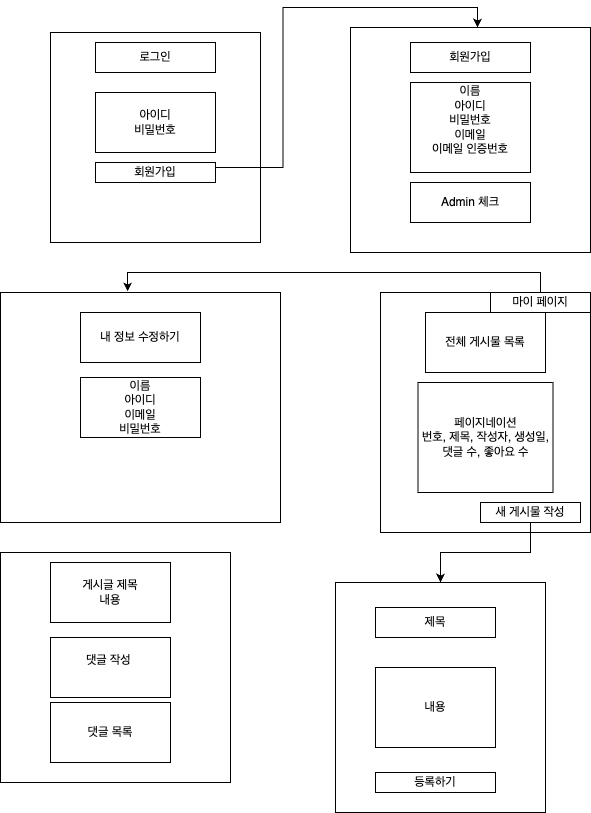

The diagram above was exported from draw.io. Its source (the exported page's mxGraphModel, read from the mxfile embedded in the PNG):
<mxGraphModel dx="1194" dy="615" grid="1" gridSize="10" guides="1" tooltips="1" connect="1" arrows="1" fold="1" page="1" pageScale="1" pageWidth="827" pageHeight="1169" math="0" shadow="0">
  <root>
    <mxCell id="0" />
    <mxCell id="1" parent="0" />
    <mxCell id="03ciMx_jLz9saiBWuO0D-1" value="" style="whiteSpace=wrap;html=1;aspect=fixed;" parent="1" vertex="1">
      <mxGeometry x="240" y="150" width="210" height="210" as="geometry" />
    </mxCell>
    <mxCell id="03ciMx_jLz9saiBWuO0D-2" value="아이디&lt;div&gt;비밀번호&lt;/div&gt;" style="rounded=0;whiteSpace=wrap;html=1;" parent="1" vertex="1">
      <mxGeometry x="285" y="210" width="120" height="60" as="geometry" />
    </mxCell>
    <mxCell id="03ciMx_jLz9saiBWuO0D-4" value="로그인" style="rounded=0;whiteSpace=wrap;html=1;" parent="1" vertex="1">
      <mxGeometry x="285" y="160" width="120" height="30" as="geometry" />
    </mxCell>
    <mxCell id="03ciMx_jLz9saiBWuO0D-5" value="" style="rounded=0;whiteSpace=wrap;html=1;" parent="1" vertex="1">
      <mxGeometry x="540" y="145" width="240" height="225" as="geometry" />
    </mxCell>
    <mxCell id="03ciMx_jLz9saiBWuO0D-6" value="회원가입" style="rounded=0;whiteSpace=wrap;html=1;" parent="1" vertex="1">
      <mxGeometry x="600" y="160" width="120" height="30" as="geometry" />
    </mxCell>
    <mxCell id="03ciMx_jLz9saiBWuO0D-7" value="이름&lt;div&gt;아이디&lt;/div&gt;&lt;div&gt;비밀번호&lt;/div&gt;&lt;div&gt;이메일&lt;/div&gt;&lt;div&gt;이메일 인증번호&lt;/div&gt;&lt;div&gt;&lt;br&gt;&lt;/div&gt;" style="rounded=0;whiteSpace=wrap;html=1;" parent="1" vertex="1">
      <mxGeometry x="600" y="200" width="120" height="90" as="geometry" />
    </mxCell>
    <mxCell id="03ciMx_jLz9saiBWuO0D-3" value="Admin 체크" style="rounded=0;whiteSpace=wrap;html=1;" parent="1" vertex="1">
      <mxGeometry x="600" y="300" width="120" height="40" as="geometry" />
    </mxCell>
    <mxCell id="03ciMx_jLz9saiBWuO0D-10" value="" style="rounded=0;whiteSpace=wrap;html=1;" parent="1" vertex="1">
      <mxGeometry x="190" y="410" width="280" height="230" as="geometry" />
    </mxCell>
    <mxCell id="03ciMx_jLz9saiBWuO0D-11" value="내 정보 수정하기" style="rounded=0;whiteSpace=wrap;html=1;" parent="1" vertex="1">
      <mxGeometry x="270" y="430" width="120" height="50" as="geometry" />
    </mxCell>
    <mxCell id="03ciMx_jLz9saiBWuO0D-12" value="이름&lt;div&gt;아이디&lt;/div&gt;&lt;div&gt;이메일&lt;/div&gt;&lt;div&gt;비밀번호&lt;/div&gt;" style="rounded=0;whiteSpace=wrap;html=1;" parent="1" vertex="1">
      <mxGeometry x="270" y="495" width="120" height="60" as="geometry" />
    </mxCell>
    <mxCell id="03ciMx_jLz9saiBWuO0D-13" value="" style="rounded=0;whiteSpace=wrap;html=1;" parent="1" vertex="1">
      <mxGeometry x="570" y="410" width="210" height="240" as="geometry" />
    </mxCell>
    <mxCell id="03ciMx_jLz9saiBWuO0D-14" value="전체 게시물 목록" style="rounded=0;whiteSpace=wrap;html=1;" parent="1" vertex="1">
      <mxGeometry x="615" y="430" width="120" height="60" as="geometry" />
    </mxCell>
    <mxCell id="03ciMx_jLz9saiBWuO0D-15" value="페이지네이션&lt;div&gt;번호, 제목, 작성자, 생성일,&lt;/div&gt;&lt;div&gt;댓글 수, 좋아요 수&lt;/div&gt;" style="rounded=0;whiteSpace=wrap;html=1;" parent="1" vertex="1">
      <mxGeometry x="607.5" y="500" width="135" height="110" as="geometry" />
    </mxCell>
    <mxCell id="03ciMx_jLz9saiBWuO0D-27" style="edgeStyle=orthogonalEdgeStyle;rounded=0;orthogonalLoop=1;jettySize=auto;html=1;exitX=0.5;exitY=1;exitDx=0;exitDy=0;entryX=0.5;entryY=0;entryDx=0;entryDy=0;" parent="1" source="03ciMx_jLz9saiBWuO0D-16" target="03ciMx_jLz9saiBWuO0D-23" edge="1">
      <mxGeometry relative="1" as="geometry" />
    </mxCell>
    <mxCell id="03ciMx_jLz9saiBWuO0D-16" value="새 게시물 작성" style="rounded=0;whiteSpace=wrap;html=1;" parent="1" vertex="1">
      <mxGeometry x="670" y="620" width="100" height="20" as="geometry" />
    </mxCell>
    <mxCell id="03ciMx_jLz9saiBWuO0D-17" value="마이 페이지" style="rounded=0;whiteSpace=wrap;html=1;" parent="1" vertex="1">
      <mxGeometry x="680" y="410" width="100" height="20" as="geometry" />
    </mxCell>
    <mxCell id="03ciMx_jLz9saiBWuO0D-18" value="회원가입" style="rounded=0;whiteSpace=wrap;html=1;" parent="1" vertex="1">
      <mxGeometry x="285" y="280" width="120" height="20" as="geometry" />
    </mxCell>
    <mxCell id="03ciMx_jLz9saiBWuO0D-19" value="" style="rounded=0;whiteSpace=wrap;html=1;" parent="1" vertex="1">
      <mxGeometry x="190" y="670" width="230" height="230" as="geometry" />
    </mxCell>
    <mxCell id="03ciMx_jLz9saiBWuO0D-20" value="게시글 제목&lt;div&gt;내용&lt;/div&gt;" style="rounded=0;whiteSpace=wrap;html=1;" parent="1" vertex="1">
      <mxGeometry x="240" y="680" width="120" height="60" as="geometry" />
    </mxCell>
    <mxCell id="03ciMx_jLz9saiBWuO0D-21" value="댓글 작성&amp;nbsp;&lt;div&gt;&lt;br&gt;&lt;/div&gt;" style="rounded=0;whiteSpace=wrap;html=1;" parent="1" vertex="1">
      <mxGeometry x="240" y="755" width="120" height="60" as="geometry" />
    </mxCell>
    <mxCell id="03ciMx_jLz9saiBWuO0D-22" value="댓글 목록" style="rounded=0;whiteSpace=wrap;html=1;" parent="1" vertex="1">
      <mxGeometry x="240" y="820" width="120" height="60" as="geometry" />
    </mxCell>
    <mxCell id="03ciMx_jLz9saiBWuO0D-23" value="" style="rounded=0;whiteSpace=wrap;html=1;" parent="1" vertex="1">
      <mxGeometry x="525" y="700" width="210" height="230" as="geometry" />
    </mxCell>
    <mxCell id="03ciMx_jLz9saiBWuO0D-24" value="제목" style="rounded=0;whiteSpace=wrap;html=1;" parent="1" vertex="1">
      <mxGeometry x="565" y="725" width="120" height="30" as="geometry" />
    </mxCell>
    <mxCell id="03ciMx_jLz9saiBWuO0D-25" value="내용" style="rounded=0;whiteSpace=wrap;html=1;" parent="1" vertex="1">
      <mxGeometry x="565" y="785" width="120" height="80" as="geometry" />
    </mxCell>
    <mxCell id="03ciMx_jLz9saiBWuO0D-28" value="등록하기" style="rounded=0;whiteSpace=wrap;html=1;" parent="1" vertex="1">
      <mxGeometry x="565" y="890" width="120" height="20" as="geometry" />
    </mxCell>
    <mxCell id="03ciMx_jLz9saiBWuO0D-29" style="edgeStyle=orthogonalEdgeStyle;rounded=0;orthogonalLoop=1;jettySize=auto;html=1;exitX=0.5;exitY=0;exitDx=0;exitDy=0;entryX=0.454;entryY=-0.004;entryDx=0;entryDy=0;entryPerimeter=0;" parent="1" source="03ciMx_jLz9saiBWuO0D-17" target="03ciMx_jLz9saiBWuO0D-10" edge="1">
      <mxGeometry relative="1" as="geometry" />
    </mxCell>
    <mxCell id="03ciMx_jLz9saiBWuO0D-30" style="edgeStyle=orthogonalEdgeStyle;rounded=0;orthogonalLoop=1;jettySize=auto;html=1;exitX=1;exitY=0.25;exitDx=0;exitDy=0;entryX=0.529;entryY=0;entryDx=0;entryDy=0;entryPerimeter=0;" parent="1" source="03ciMx_jLz9saiBWuO0D-18" target="03ciMx_jLz9saiBWuO0D-5" edge="1">
      <mxGeometry relative="1" as="geometry" />
    </mxCell>
  </root>
</mxGraphModel>